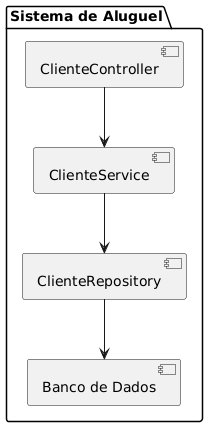

The diagram above was rendered by PlantUML. Its source (embedded in the PNG):
@startuml
package "Sistema de Aluguel" {
  [ClienteController] --> [ClienteService]
  [ClienteService] --> [ClienteRepository]
  [ClienteRepository] --> [Banco de Dados]
}
@enduml